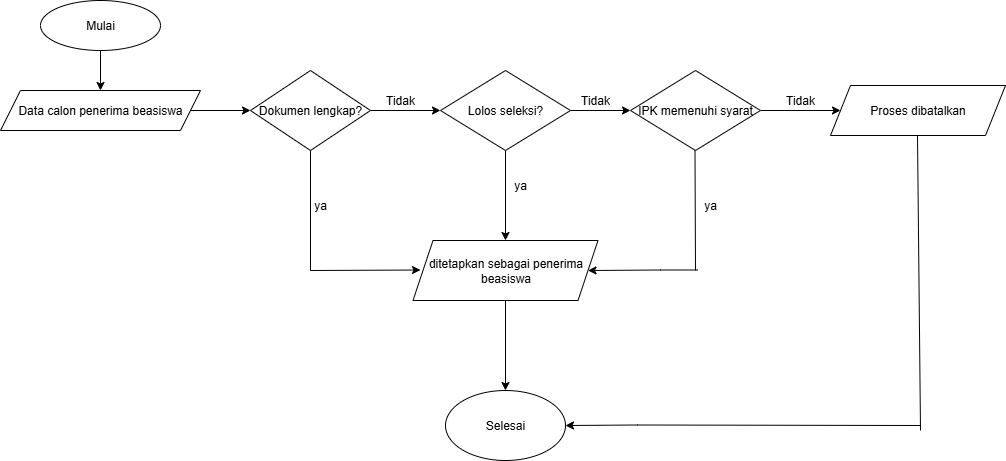

The diagram above was exported from draw.io. Its source (the exported page's mxGraphModel, read from the mxfile embedded in the PNG):
<mxGraphModel dx="786" dy="516" grid="1" gridSize="10" guides="1" tooltips="1" connect="1" arrows="1" fold="1" page="1" pageScale="1" pageWidth="827" pageHeight="1169" math="0" shadow="0">
  <root>
    <mxCell id="0" />
    <mxCell id="1" parent="0" />
    <mxCell id="-UVQ3jbvvW3Y9o4Z8ey6-5" value="" style="edgeStyle=orthogonalEdgeStyle;rounded=0;orthogonalLoop=1;jettySize=auto;html=1;" edge="1" parent="1" source="-UVQ3jbvvW3Y9o4Z8ey6-1" target="-UVQ3jbvvW3Y9o4Z8ey6-4">
      <mxGeometry relative="1" as="geometry" />
    </mxCell>
    <mxCell id="-UVQ3jbvvW3Y9o4Z8ey6-1" value="Mulai" style="ellipse;whiteSpace=wrap;html=1;" vertex="1" parent="1">
      <mxGeometry x="60" y="70" width="120" height="50" as="geometry" />
    </mxCell>
    <mxCell id="-UVQ3jbvvW3Y9o4Z8ey6-12" value="" style="edgeStyle=orthogonalEdgeStyle;rounded=0;orthogonalLoop=1;jettySize=auto;html=1;" edge="1" parent="1" source="-UVQ3jbvvW3Y9o4Z8ey6-4" target="-UVQ3jbvvW3Y9o4Z8ey6-11">
      <mxGeometry relative="1" as="geometry" />
    </mxCell>
    <mxCell id="-UVQ3jbvvW3Y9o4Z8ey6-4" value="Data calon penerima beasiswa" style="shape=parallelogram;perimeter=parallelogramPerimeter;whiteSpace=wrap;html=1;fixedSize=1;" vertex="1" parent="1">
      <mxGeometry x="20" y="160" width="200" height="40" as="geometry" />
    </mxCell>
    <mxCell id="-UVQ3jbvvW3Y9o4Z8ey6-14" value="" style="edgeStyle=orthogonalEdgeStyle;rounded=0;orthogonalLoop=1;jettySize=auto;html=1;" edge="1" parent="1" source="-UVQ3jbvvW3Y9o4Z8ey6-11" target="-UVQ3jbvvW3Y9o4Z8ey6-13">
      <mxGeometry relative="1" as="geometry" />
    </mxCell>
    <mxCell id="-UVQ3jbvvW3Y9o4Z8ey6-11" value="Dokumen lengkap?" style="rhombus;whiteSpace=wrap;html=1;" vertex="1" parent="1">
      <mxGeometry x="270" y="140" width="120" height="80" as="geometry" />
    </mxCell>
    <mxCell id="-UVQ3jbvvW3Y9o4Z8ey6-16" value="" style="edgeStyle=orthogonalEdgeStyle;rounded=0;orthogonalLoop=1;jettySize=auto;html=1;" edge="1" parent="1" source="-UVQ3jbvvW3Y9o4Z8ey6-13" target="-UVQ3jbvvW3Y9o4Z8ey6-15">
      <mxGeometry relative="1" as="geometry" />
    </mxCell>
    <mxCell id="-UVQ3jbvvW3Y9o4Z8ey6-23" value="" style="edgeStyle=orthogonalEdgeStyle;rounded=0;orthogonalLoop=1;jettySize=auto;html=1;" edge="1" parent="1" source="-UVQ3jbvvW3Y9o4Z8ey6-13" target="-UVQ3jbvvW3Y9o4Z8ey6-22">
      <mxGeometry relative="1" as="geometry" />
    </mxCell>
    <mxCell id="-UVQ3jbvvW3Y9o4Z8ey6-13" value="Lolos seleksi?" style="rhombus;whiteSpace=wrap;html=1;" vertex="1" parent="1">
      <mxGeometry x="460" y="140" width="130" height="80" as="geometry" />
    </mxCell>
    <mxCell id="-UVQ3jbvvW3Y9o4Z8ey6-19" value="" style="edgeStyle=orthogonalEdgeStyle;rounded=0;orthogonalLoop=1;jettySize=auto;html=1;" edge="1" parent="1" source="-UVQ3jbvvW3Y9o4Z8ey6-15" target="-UVQ3jbvvW3Y9o4Z8ey6-18">
      <mxGeometry relative="1" as="geometry" />
    </mxCell>
    <mxCell id="-UVQ3jbvvW3Y9o4Z8ey6-15" value="IPK memenuhi syarat" style="rhombus;whiteSpace=wrap;html=1;" vertex="1" parent="1">
      <mxGeometry x="650" y="140" width="130" height="80" as="geometry" />
    </mxCell>
    <mxCell id="-UVQ3jbvvW3Y9o4Z8ey6-18" value="Proses dibatalkan" style="shape=parallelogram;perimeter=parallelogramPerimeter;whiteSpace=wrap;html=1;fixedSize=1;" vertex="1" parent="1">
      <mxGeometry x="850" y="155" width="175" height="50" as="geometry" />
    </mxCell>
    <mxCell id="-UVQ3jbvvW3Y9o4Z8ey6-30" value="" style="edgeStyle=orthogonalEdgeStyle;rounded=0;orthogonalLoop=1;jettySize=auto;html=1;" edge="1" parent="1" source="-UVQ3jbvvW3Y9o4Z8ey6-22" target="-UVQ3jbvvW3Y9o4Z8ey6-29">
      <mxGeometry relative="1" as="geometry" />
    </mxCell>
    <mxCell id="-UVQ3jbvvW3Y9o4Z8ey6-22" value="ditetapkan sebagai penerima beasiswa" style="shape=parallelogram;perimeter=parallelogramPerimeter;whiteSpace=wrap;html=1;fixedSize=1;" vertex="1" parent="1">
      <mxGeometry x="432.5" y="310" width="185" height="60" as="geometry" />
    </mxCell>
    <mxCell id="-UVQ3jbvvW3Y9o4Z8ey6-24" value="" style="endArrow=classic;html=1;rounded=0;" edge="1" parent="1">
      <mxGeometry width="50" height="50" relative="1" as="geometry">
        <mxPoint x="330" y="340" as="sourcePoint" />
        <mxPoint x="440" y="339.5" as="targetPoint" />
      </mxGeometry>
    </mxCell>
    <mxCell id="-UVQ3jbvvW3Y9o4Z8ey6-26" value="" style="endArrow=none;html=1;rounded=0;" edge="1" parent="1">
      <mxGeometry width="50" height="50" relative="1" as="geometry">
        <mxPoint x="330" y="340" as="sourcePoint" />
        <mxPoint x="330" y="220" as="targetPoint" />
      </mxGeometry>
    </mxCell>
    <mxCell id="-UVQ3jbvvW3Y9o4Z8ey6-27" value="" style="endArrow=none;html=1;rounded=0;" edge="1" parent="1">
      <mxGeometry width="50" height="50" relative="1" as="geometry">
        <mxPoint x="715" y="340" as="sourcePoint" />
        <mxPoint x="714.5" y="220" as="targetPoint" />
      </mxGeometry>
    </mxCell>
    <mxCell id="-UVQ3jbvvW3Y9o4Z8ey6-28" value="" style="endArrow=classic;html=1;rounded=0;entryX=1;entryY=0.5;entryDx=0;entryDy=0;" edge="1" parent="1" target="-UVQ3jbvvW3Y9o4Z8ey6-22">
      <mxGeometry width="50" height="50" relative="1" as="geometry">
        <mxPoint x="717.5" y="339.5" as="sourcePoint" />
        <mxPoint x="617.5" y="339.5" as="targetPoint" />
        <Array as="points">
          <mxPoint x="680" y="339.5" />
        </Array>
      </mxGeometry>
    </mxCell>
    <mxCell id="-UVQ3jbvvW3Y9o4Z8ey6-29" value="Selesai" style="ellipse;whiteSpace=wrap;html=1;" vertex="1" parent="1">
      <mxGeometry x="465" y="460" width="120" height="70" as="geometry" />
    </mxCell>
    <mxCell id="-UVQ3jbvvW3Y9o4Z8ey6-31" value="" style="endArrow=none;html=1;rounded=0;" edge="1" parent="1">
      <mxGeometry width="50" height="50" relative="1" as="geometry">
        <mxPoint x="940" y="500" as="sourcePoint" />
        <mxPoint x="937" y="205" as="targetPoint" />
      </mxGeometry>
    </mxCell>
    <mxCell id="-UVQ3jbvvW3Y9o4Z8ey6-32" value="" style="endArrow=classic;html=1;rounded=0;entryX=1;entryY=0.5;entryDx=0;entryDy=0;" edge="1" parent="1">
      <mxGeometry width="50" height="50" relative="1" as="geometry">
        <mxPoint x="940" y="495" as="sourcePoint" />
        <mxPoint x="585" y="495" as="targetPoint" />
        <Array as="points">
          <mxPoint x="657" y="494.5" />
        </Array>
      </mxGeometry>
    </mxCell>
    <mxCell id="-UVQ3jbvvW3Y9o4Z8ey6-34" value="Tidak" style="text;html=1;align=center;verticalAlign=middle;whiteSpace=wrap;rounded=0;" vertex="1" parent="1">
      <mxGeometry x="390" y="155" width="60" height="30" as="geometry" />
    </mxCell>
    <mxCell id="-UVQ3jbvvW3Y9o4Z8ey6-37" value="Tidak" style="text;html=1;align=center;verticalAlign=middle;whiteSpace=wrap;rounded=0;" vertex="1" parent="1">
      <mxGeometry x="585" y="155" width="60" height="30" as="geometry" />
    </mxCell>
    <mxCell id="-UVQ3jbvvW3Y9o4Z8ey6-38" value="Tidak" style="text;html=1;align=center;verticalAlign=middle;whiteSpace=wrap;rounded=0;" vertex="1" parent="1">
      <mxGeometry x="790" y="155" width="60" height="30" as="geometry" />
    </mxCell>
    <mxCell id="-UVQ3jbvvW3Y9o4Z8ey6-39" value="ya" style="text;html=1;align=center;verticalAlign=middle;whiteSpace=wrap;rounded=0;" vertex="1" parent="1">
      <mxGeometry x="310" y="260" width="60" height="30" as="geometry" />
    </mxCell>
    <mxCell id="-UVQ3jbvvW3Y9o4Z8ey6-40" value="ya" style="text;html=1;align=center;verticalAlign=middle;whiteSpace=wrap;rounded=0;" vertex="1" parent="1">
      <mxGeometry x="510" y="240" width="60" height="30" as="geometry" />
    </mxCell>
    <mxCell id="-UVQ3jbvvW3Y9o4Z8ey6-41" value="ya" style="text;html=1;align=center;verticalAlign=middle;whiteSpace=wrap;rounded=0;" vertex="1" parent="1">
      <mxGeometry x="700" y="260" width="60" height="30" as="geometry" />
    </mxCell>
  </root>
</mxGraphModel>